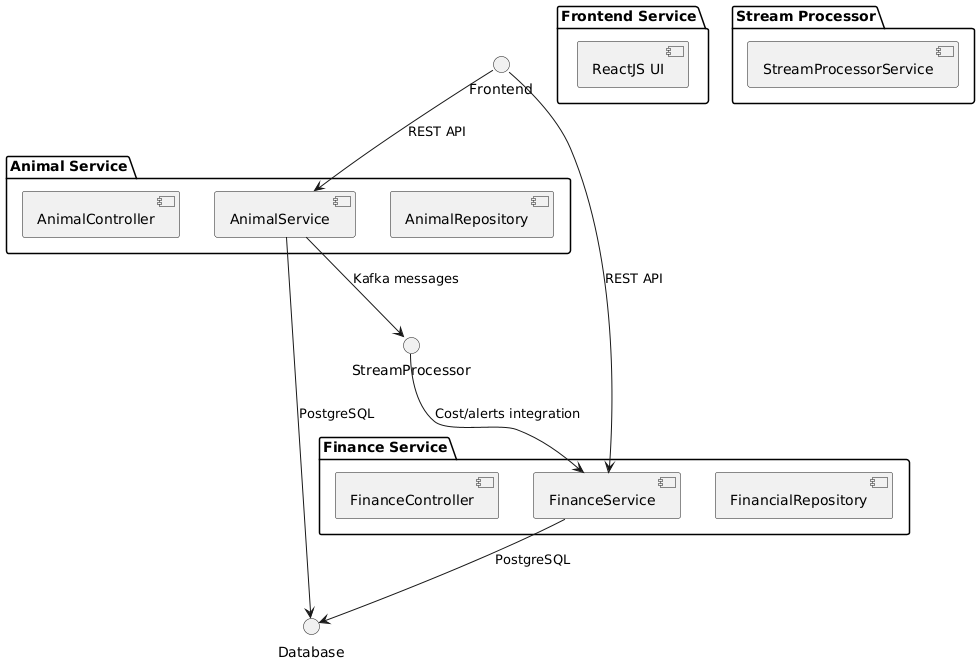

The diagram above was rendered by PlantUML. Its source (embedded in the PNG):
@startuml
package "Frontend Service" {
  [ReactJS UI]
}

package "Animal Service" {
  [AnimalController]
  [AnimalService]
  [AnimalRepository]
}

package "Stream Processor" {
  [StreamProcessorService]
}

package "Finance Service" {
  [FinanceController]
  [FinanceService]
  [FinancialRepository]
}

Frontend --> AnimalService : REST API
Frontend --> FinanceService : REST API
AnimalService --> StreamProcessor : Kafka messages
StreamProcessor --> FinanceService : Cost/alerts integration
AnimalService --> Database : PostgreSQL
FinanceService --> Database : PostgreSQL
@enduml